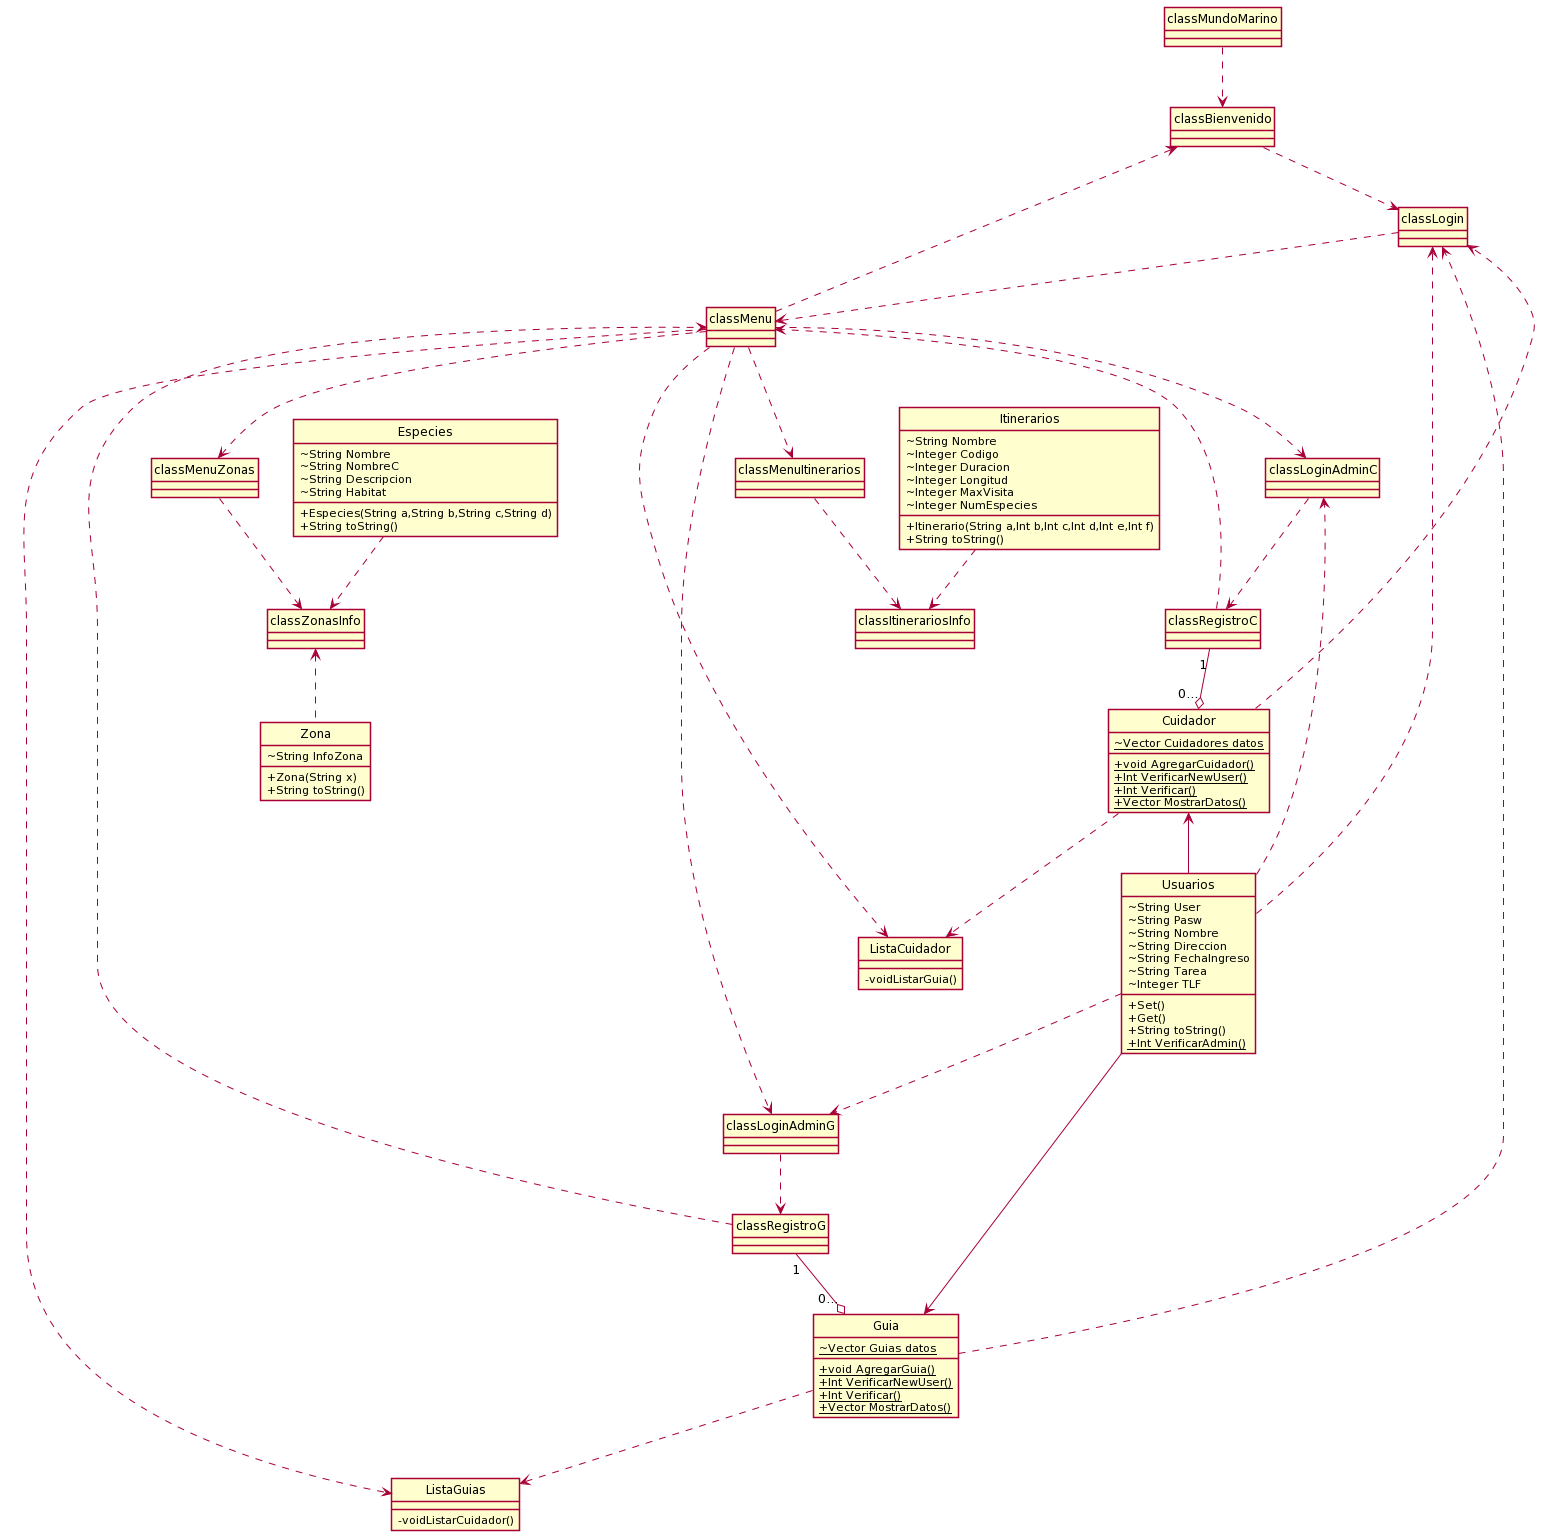

The diagram above was rendered by PlantUML. Its source (embedded in the PNG):
@startuml
skinparam classAttributeIconSize 0
hide circle
skinparam shadowing false

classMundoMarino..>classBienvenido
classBienvenido..>classLogin
classLogin..>classMenu

class Usuarios{
~String User
~String Pasw
~String Nombre
~String Direccion
~String FechaIngreso
~String Tarea
~Integer TLF
+Set()
+Get()
+String toString()
+{static}Int VerificarAdmin()
}

class Guia {
~{static}Vector Guias datos
+{static}void AgregarGuia()
+{static}Int VerificarNewUser()
+{static}Int Verificar()
+{static}Vector MostrarDatos()

}

class Cuidador {
~{static}Vector Cuidadores datos
+{static}void AgregarCuidador()
+{static}Int VerificarNewUser()
+{static}Int Verificar()
+{static}Vector MostrarDatos()

}

class Zona{
~String InfoZona
+Zona(String x)
+String toString()
}

class Especies{
~String Nombre
~String NombreC
~String Descripcion
~String Habitat
+Especies(String a,String b,String c,String d)
+String toString()
}


class Itinerarios{
~String Nombre
~Integer Codigo
~Integer Duracion
~Integer Longitud
~Integer MaxVisita
~Integer NumEspecies
+Itinerario(String a,Int b,Int c,Int d,Int e,Int f)
+String toString()
}

class ListaGuias{
-voidListarCuidador()
}

class ListaCuidador{
-voidListarGuia()
}


classMenu..>classLoginAdminC
classLoginAdminC..>classRegistroC
classRegistroC..>classMenu
classMenu..>classLoginAdminG
classLoginAdminG..>classRegistroG
classRegistroG..>classMenu
classMenu..>ListaGuias
classMenu..>ListaCuidador
classMenu..>classMenuZonas
classMenu..>classMenuItinerarios
classMenu..>classBienvenido
classMenuZonas..>classZonasInfo
Especies..>classZonasInfo
classZonasInfo<..Zona
classMenuItinerarios..>classItinerariosInfo
Itinerarios..>classItinerariosInfo
classRegistroC "1" --o "0..." Cuidador
classRegistroG "1" --o "0..." Guia
Guia <-- Usuarios
Cuidador <-- Usuarios
Guia..>classLogin
Cuidador..>classLogin
Usuarios..>classLogin
Usuarios..>classLoginAdminC
Usuarios..>classLoginAdminG
Cuidador..>ListaCuidador
Guia..>ListaGuias
@enduml